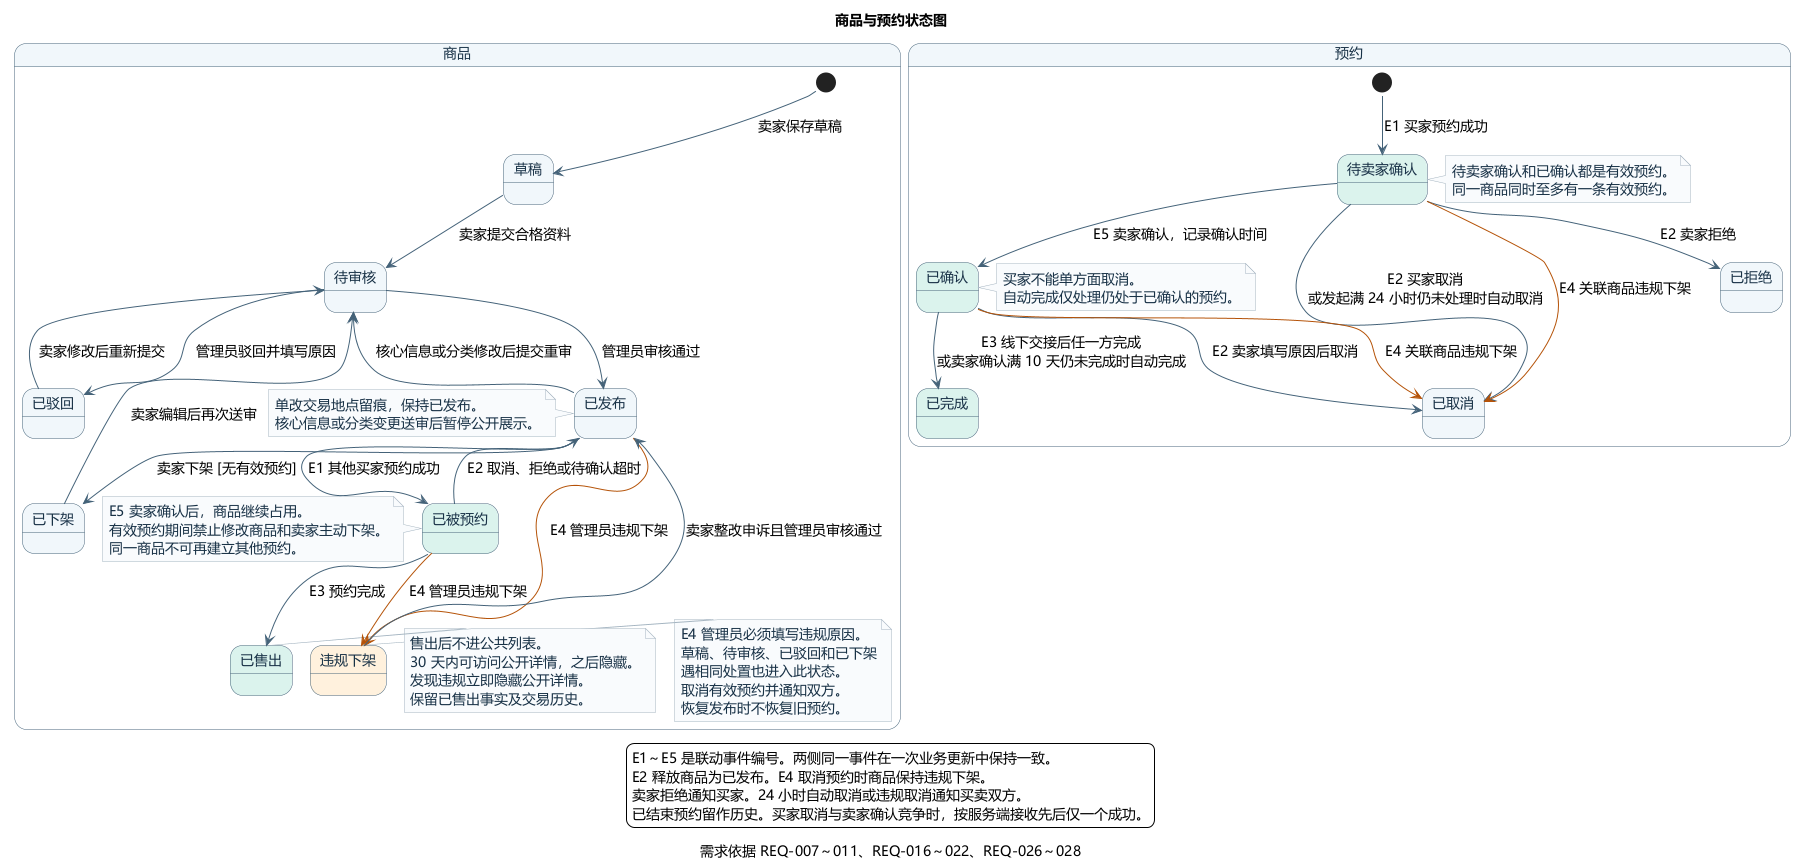

The diagram above was rendered by PlantUML. Its source (embedded in the PNG):
@startuml
!pragma layout smetana
title 商品与预约状态图
caption 需求依据 REQ-007～011、REQ-016～022、REQ-026～028

skinparam defaultFontName Microsoft YaHei
skinparam defaultFontSize 14
skinparam shadowing false
skinparam backgroundColor #FFFFFF
skinparam ArrowColor #456379
skinparam state {
  BackgroundColor #F0F6FA
  BorderColor #456379
  FontColor #193247
  StartColor #456379
}
skinparam note {
  BackgroundColor #F8FAFC
  BorderColor #A4B4C0
  FontColor #193247
}

state "商品" as Product {
  state "草稿" as PDraft
  state "待审核" as PReview
  state "已驳回" as PRejected
  state "已发布" as PPublished
  state "已被预约" as PReserved #DBF2ED
  state "已下架" as PWithdrawn
  state "已售出" as PSold #DBF2ED
  state "违规下架" as PBlocked #FFF1DC

  [*] --> PDraft : 卖家保存草稿
  PDraft --> PReview : 卖家提交合格资料
  PReview --> PRejected : 管理员驳回并填写原因
  PRejected --> PReview : 卖家修改后重新提交
  PReview --> PPublished : 管理员审核通过
  PPublished --> PReview : 核心信息或分类修改后提交重审
  PPublished --> PWithdrawn : 卖家下架 [无有效预约]
  PWithdrawn --> PReview : 卖家编辑后再次送审
  PPublished --> PReserved : E1 其他买家预约成功
  PReserved --> PPublished : E2 取消、拒绝或待确认超时
  PReserved --> PSold : E3 预约完成
  PReserved -[#B45309]-> PBlocked : E4 管理员违规下架
  PPublished -[#B45309]-> PBlocked : E4 管理员违规下架
  PBlocked --> PPublished : 卖家整改申诉且管理员审核通过

  note left of PPublished
    单改交易地点留痕，保持已发布。
    核心信息或分类变更送审后暂停公开展示。
  end note
  note left of PReserved
    E5 卖家确认后，商品继续占用。
    有效预约期间禁止修改商品和卖家主动下架。
    同一商品不可再建立其他预约。
  end note
  note right of PBlocked
    E4 管理员必须填写违规原因。
    草稿、待审核、已驳回和已下架
    遇相同处置也进入此状态。
    取消有效预约并通知双方。
    恢复发布时不恢复旧预约。
  end note
  note left of PSold
    售出后不进公共列表。
    30 天内可访问公开详情，之后隐藏。
    发现违规立即隐藏公开详情。
    保留已售出事实及交易历史。
  end note
}

state "预约" as Reservation {
  state "待卖家确认" as RPending #DBF2ED
  state "已确认" as RConfirmed #DBF2ED
  state "已取消" as RCancelled
  state "已拒绝" as RRejected
  state "已完成" as RCompleted #DBF2ED

  [*] --> RPending : E1 买家预约成功
  RPending --> RConfirmed : E5 卖家确认，记录确认时间
  RPending --> RCancelled : E2 买家取消\n或发起满 24 小时仍未处理时自动取消
  RPending --> RRejected : E2 卖家拒绝
  RConfirmed --> RCancelled : E2 卖家填写原因后取消
  RConfirmed --> RCompleted : E3 线下交接后任一方完成\n或卖家确认满 10 天仍未完成时自动完成
  RPending -[#B45309]-> RCancelled : E4 关联商品违规下架
  RConfirmed -[#B45309]-> RCancelled : E4 关联商品违规下架

  note right of RPending
    待卖家确认和已确认都是有效预约。
    同一商品同时至多有一条有效预约。
  end note
  note right of RConfirmed
    买家不能单方面取消。
    自动完成仅处理仍处于已确认的预约。
  end note
}

Product -[hidden]right-> Reservation

legend bottom
  E1～E5 是联动事件编号。两侧同一事件在一次业务更新中保持一致。
  E2 释放商品为已发布。E4 取消预约时商品保持违规下架。
  卖家拒绝通知买家。24 小时自动取消或违规取消通知买卖双方。
  已结束预约留作历史。买家取消与卖家确认竞争时，按服务端接收先后仅一个成功。
endlegend
@enduml